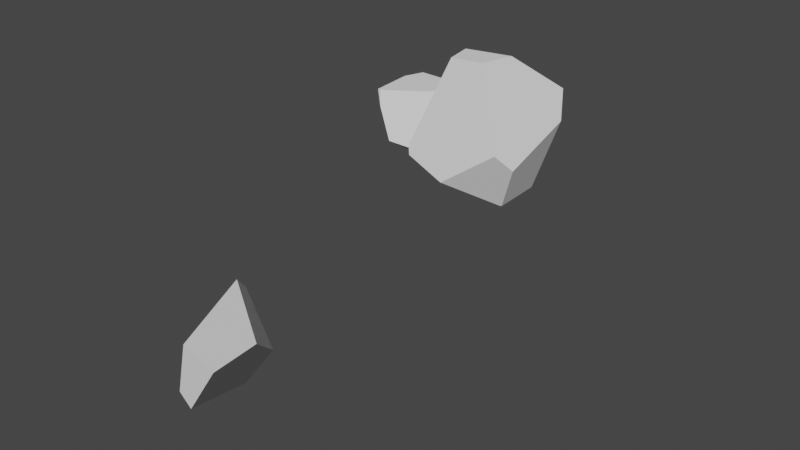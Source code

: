 # Source: TL_VFXElements.blend  (saved by Blender 3.0.42; exported with 4.5.12 LTS)
import bpy
from mathutils import Matrix  # noqa: F401  (used for matrix-valued properties, if any)

bpy.ops.wm.read_factory_settings(use_empty=True)
scene = bpy.context.scene
scene.name = 'Scene'

# ---- collections
col_collection = bpy.data.collections.new('Collection'); scene.collection.children.link(col_collection)

# ---- world
world_world = bpy.data.worlds.new('World'); scene.world = world_world
world_world.use_nodes = True; world_world.node_tree.nodes.clear()
_N = world_world.node_tree.nodes; _L = world_world.node_tree.links
n0 = _N.new('ShaderNodeOutputWorld'); n0.name = 'World Output'; n0.location = (300, 300)
n1 = _N.new('ShaderNodeBackground'); n1.name = 'Background'; n1.location = (10, 300)
n1.inputs[0].default_value = (0.05088, 0.05088, 0.05088, 1.0)
_L.new(n1.outputs[0], n0.inputs[0])
n0.is_active_output = True
world_world.color = (0.05088, 0.05088, 0.05088)
world_world.use_sun_shadow = False
world_world.sun_shadow_jitter_overblur = 0.0

# ---- meshes
me_cube_cell_004_cell_012_cell_006 = bpy.data.meshes.new('Cube_cell.004_cell.012_cell.006')
me_cube_cell_004_cell_012_cell_006.from_pydata([(-0.07649, -0.04798, -0.1017), (0.3018, -0.3366, 0.1926), (0.2321, -0.03762, 0.1504), (0.01373, 0.254, -0.1215), (0.1654, -0.364, 0.2834), (0.09071, -0.3508, 0.01416), (-0.1691, 0.2243, 0.02014), (-0.1634, 0.2357, 0.06293), (0.1366, -0.3377, -0.06091), (0.07808, -0.1724, 0.2824), (-0.0615, 0.1334, 0.28), (-0.1511, 0.2597, 0.1535), (-0.1124, 0.1727, -0.2979), (0.02743, -0.1028, -0.1777), (-0.1492, 0.2061, -0.09196), (-0.1004, 0.1729, -0.3141), (-0.06245, 0.09102, -0.2736)], [], [(8, 1, 4, 5), (4, 1, 2, 9), (10, 9, 2), (15, 3, 2, 1, 8, 13, 16), (3, 11, 10, 2), (11, 3, 7), (7, 3, 12, 14, 6), (12, 3, 15), (0, 6, 14), (4, 9, 10, 11, 7, 6, 0, 5), (0, 14, 12), (8, 5, 0, 13), (0, 12, 15, 16), (0, 16, 13)])
_uv = me_cube_cell_004_cell_012_cell_006.uv_layers.new(name='UVMap')
_uv.uv.foreach_set('vector', [0.6742, 0.0, 1.0, 0.0, 1.0, 0.2555, 0.7141, 0.1239, 0.2555, 0.2555, 0.0, 0.0, 1.0, 0.0, 1.0, 0.3318, 0.7298, 0.0, 0.3318, 0.3318, 0.0, 0.0, 0.5854, 0.0, 1.0, 0.0, 1.0, 0.0, 1.0, 0.0, 1.0, 0.3258, 0.5333, 0.368, 0.5298, 0.2437, 0.0, 0.0, 0.7369, 0.0, 0.7298, 0.7298, 0.0, 0.0, 0.7369, 0.7369, 0.0, 0.0, 0.524, 0.0, 0.524, 0.524, 0.0, 0.0, 0.3747, 0.0, 0.4822, 0.3105, 0.541, 0.4813, 0.3747, 0.3747, 0.0, 0.0, 0.4146, 0.0, 1.0, 0.0, 1.0, 0.3455, 0.7039, 0.0, 0.9931, 0.3475, 0.8239, 0.3927, 0.7318, 0.4017, 0.5871, 0.447, 0.4268, 0.3829, 0.3455, 0.3455, 0.0, 0.0, 0.5743, 0.0, 1.0, 0.0, 1.0, 0.2961, 0.3734, 0.0, 0.8867, 0.4124, 1.0, 0.4257, 1.0, 1.0, 0.843, 0.843, 1.0, 1.0, 0.3734, 0.3734, 0.5029, 0.3858, 1.0, 0.6449, 1.0, 1.0, 0.6449, 0.6449, 1.0, 0.843])
me_cube_cell_004_cell_012_cell_006.use_remesh_fix_poles = True
me_cube_cell_004_cell_012_cell_006.use_remesh_preserve_attributes = False
me_cube_cell_004_cell_012_cell_006.update()
me_cube_cell_007_cell_010_cell_016 = bpy.data.meshes.new('Cube_cell.007_cell.010_cell.016')
me_cube_cell_007_cell_010_cell_016.from_pydata([(-0.0145, 0.3019, -0.2384), (-0.01726, -0.05448, 0.2956), (-0.1291, 0.1892, -0.157), (0.2789, 0.1499, 0.02732), (0.09643, 0.2187, -0.2888), (0.1463, 0.1838, -0.2944), (0.2427, -0.09991, -0.102), (0.2049, -0.1665, -0.03085), (0.006153, -0.2203, -0.1724), (0.1593, -0.05142, -0.2836), (0.1652, -0.04674, -0.285), (0.2577, 0.1835, 0.1409), (0.2214, 0.2039, 0.1171), (-0.1319, -0.2361, -0.08072), (-0.1303, -0.237, -0.09333), (0.1374, -0.09579, 0.2956), (0.1592, -0.01799, 0.2956), (0.1234, -0.1452, 0.2956), (0.01968, 0.3171, -0.01505), (-0.008117, -0.1735, 0.2655), (0.003817, -0.1678, 0.2956), (-0.1441, 0.1565, 0.09285), (-0.05229, 0.2466, 0.03242), (-0.2103, 0.1079, -0.08165), (-0.135, -0.2337, -0.05487), (-0.2097, 0.109, -0.08958), (-0.1332, 0.1671, 0.08599), (-0.1675, -0.07327, -0.09698), (-0.1813, -0.01199, -0.09817), (-0.1329, -0.2353, -0.07257), (-0.1921, 0.03549, -0.09898), (-0.2052, 0.09353, -0.09991), (0.03637, -0.1617, 0.2956), (0.1006, -0.1495, 0.2956), (-0.1645, -0.08615, -0.09674), (0.1374, -0.09579, 0.2956), (0.1234, -0.1452, 0.2956), (-0.01726, -0.05448, 0.2956), (0.1592, -0.01799, 0.2956), (0.003817, -0.1678, 0.2956), (0.03637, -0.1617, 0.2956), (0.1006, -0.1495, 0.2956)], [], [(11, 3, 12), (38, 35, 3, 11), (23, 24, 19, 39, 37, 21), (7, 6, 3, 35, 36), (4, 3, 5), (10, 5, 3, 6), (0, 2, 22, 18), (2, 25, 23, 21, 26, 22), (40, 39, 19), (19, 24, 29, 13, 8, 41, 40), (41, 8, 7, 36), (7, 8, 6), (8, 10, 6), (4, 10, 9), (5, 10, 4), (8, 9, 10), (4, 0, 18, 12, 3), (4, 34, 27, 28, 0), (28, 30, 2, 0), (31, 2, 30), (25, 2, 31), (13, 14, 8), (27, 29, 24, 23, 25, 31, 30, 28), (12, 18, 22, 26, 37, 38, 11), (26, 21, 37), (33, 17, 15, 16, 1, 20, 32), (13, 29, 27, 34, 14), (8, 14, 34, 4, 9)])
_k = set([(1, 16), (1, 20), (15, 16), (15, 17), (17, 33), (20, 32), (32, 33), (35, 36), (35, 38), (36, 41), (37, 38), (37, 39), (39, 40), (40, 41)])
me_cube_cell_007_cell_010_cell_016.attributes.new('sharp_edge', 'BOOLEAN', 'EDGE').data.foreach_set('value', [ (min(e.vertices), max(e.vertices)) in _k for e in me_cube_cell_007_cell_010_cell_016.edges])
_uv = me_cube_cell_007_cell_010_cell_016.uv_layers.new(name='UVMap')
_uv.uv.foreach_set('vector', [1.0, 0.6434, 1.0, 1.0, 0.7183, 0.7183, 0.7985, 0.158, 1.0, 0.158, 1.0, 1.0, 0.6434, 0.6434, 0.2982, 0.0, 0.7045, 0.0, 0.5809, 0.4011, 0.4147, 0.3023, 0.1122, 0.0, 0.5657, 0.0, 0.0, 0.0, 1.0, 0.0, 1.0, 1.0, 0.158, 0.158, 0.1336, 0.0, 1.0, 0.0, 1.0, 1.0, 0.0, 0.0, 0.0, 0.0, 1.0, 0.0, 1.0, 1.0, 0.0, 0.0, 0.0, 0.0, 1.0, 0.0, 1.0, 0.3766, 0.3822, 0.3822, 0.0, 0.0, 0.4071, 0.0, 0.4323, 0.01111, 0.7908, 0.3523, 0.7427, 0.3556, 0.3766, 0.3766, 1.0, 0.8302, 0.9256, 0.7559, 1.0, 0.7288, 0.7288, 0.7288, 0.5644, 0.04045, 0.5794, 0.0127, 0.5865, 0.0, 1.0, 0.0, 1.0, 0.9029, 0.8302, 0.8302, 0.9029, 0.9029, 0.0, 0.0, 1.0, 0.0, 1.0, 0.8664, 1.0, 1.0, 0.0, 0.0, 1.0, 0.0, 0.0, 0.0, 1.0, 0.0, 1.0, 1.0, 1.0, 0.0, 1.0, 1.0, 0.0, 0.0, 1.0, 0.0, 1.0, 1.0, 0.0, 0.0, 0.0, 0.0, 1.0, 0.0, 1.0, 1.0, 0.0, 0.0, 1.0, 0.0, 1.0, 0.3822, 1.0, 0.7183, 1.0, 1.0, 1.0, 1.0, 0.3622, 0.3622, 0.3758, 0.2992, 0.4406, 0.0, 1.0, 0.0, 0.4406, 0.4406, 0.6572, 0.0, 1.0, 0.0, 1.0, 1.0, 1.0, 0.6163, 1.0, 1.0, 0.6572, 0.6572, 1.0, 0.5929, 1.0, 1.0, 0.6163, 0.6163, 1.0, 0.4135, 0.572, 0.0, 1.0, 0.0, 1.0, 0.5579, 1.0, 0.7331, 0.7045, 0.7045, 0.2982, 0.2982, 0.426, 0.3086, 0.6346, 0.3443, 0.7631, 0.4188, 0.8675, 0.4796, 0.504, 0.2823, 0.2455, 0.06249, 0.3708, 0.05556, 0.5009, 0.0, 0.9036, 0.0, 0.9285, 0.3814, 0.5584, 0.3551, 1.0, 0.4991, 0.4892, 0.04715, 1.0, 0.09638, 0.6619, 0.64, 0.6591, 0.6394, 0.6573, 0.6333, 0.6546, 0.6235, 0.6766, 0.6281, 0.674, 0.6423, 0.6699, 0.6415, 0.93, 0.9223, 0.9401, 0.9401, 0.9544, 0.9544, 0.9507, 0.9492, 0.9147, 0.895, 1.0, 1.0, 0.572, 0.572, 1.0, 0.3622, 1.0, 1.0, 1.0, 0.0])
me_cube_cell_007_cell_010_cell_016.use_remesh_fix_poles = True
me_cube_cell_007_cell_010_cell_016.use_remesh_preserve_attributes = False
me_cube_cell_007_cell_010_cell_016.update()
me_cube_cell_007_cell_003_cell_001 = bpy.data.meshes.new('Cube_cell.007_cell.003_cell.001')
me_cube_cell_007_cell_003_cell_001.from_pydata([(-0.1714, -0.1629, 0.1794), (0.0161, -0.02199, 0.1759), (0.05756, 0.09011, -0.2407), (0.07204, 0.1597, -0.222), (-0.08482, -0.09935, -0.1182), (0.05342, 0.08459, -0.2372), (-0.1607, -0.178, 0.1047), (-0.1786, -0.167, 0.1521), (-0.1891, -0.1605, 0.1799), (-0.1005, -0.1835, -0.06017), (0.1803, -0.003579, -0.1655), (0.1694, -0.01057, -0.1615), (0.2952, 0.113, -0.07007), (0.1065, 0.1597, 0.1752), (-0.2042, 0.06088, 0.1823), (-0.1678, 0.1597, 0.1822), (0.3065, 0.1597, -0.05639), (0.1065, 0.1597, 0.1752), (0.3065, 0.1597, -0.05639), (-0.1678, 0.1597, 0.1822), (0.07204, 0.1597, -0.222)], [], [(6, 0, 7), (8, 7, 0), (8, 0, 1, 17, 19, 14), (18, 17, 1, 12), (12, 10, 2, 20, 18), (5, 2, 10, 11), (9, 4, 5, 11), (14, 4, 9, 6, 7, 8), (20, 2, 5, 4, 14, 19), (16, 3, 15, 13), (10, 12, 1, 0, 6, 9, 11)])
_k = set([(3, 15), (3, 16), (13, 15), (13, 16), (17, 18), (17, 19), (18, 20), (19, 20)])
me_cube_cell_007_cell_003_cell_001.attributes.new('sharp_edge', 'BOOLEAN', 'EDGE').data.foreach_set('value', [ (min(e.vertices), max(e.vertices)) in _k for e in me_cube_cell_007_cell_003_cell_001.edges])
_uv = me_cube_cell_007_cell_003_cell_001.uv_layers.new(name='UVMap')
_uv.uv.foreach_set('vector', [0.8411, 0.0, 1.0, 0.0, 1.0, 0.05806, 0.1435, 0.0, 0.05806, 0.05806, 0.0, 0.0, 1.0, 0.8565, 1.0, 1.0, 0.0, 0.0, 0.7831, 0.0, 0.7014, 0.1409, 0.7868, 0.4187, 0.8507, 0.234, 0.7831, 0.7831, 0.0, 0.0, 0.6536, 0.0, 0.8216, 0.3081, 0.6059, 0.0, 0.7792, 0.0, 0.908, 0.1216, 0.908, 0.3915, 1.0, 0.7825, 0.7792, 0.7792, 0.6059, 0.6059, 1.0, 0.6167, 0.8414, 0.5666, 0.8282, 0.656, 0.7825, 0.7825, 0.6167, 0.6167, 0.3575, 0.0, 0.7424, 0.0, 0.7507, 0.1675, 0.6024, 0.2578, 0.5535, 0.2668, 0.5248, 0.2713, 0.9018, 0.1192, 0.9208, 0.2866, 0.9156, 0.2999, 0.7424, 0.7424, 0.3575, 0.3575, 0.3659, 0.1199, 0.521, 0.381, 0.5003, 0.3517, 0.5509, 0.3217, 0.55, 0.356, 0.4603, 0.2975, 0.3464, 0.0, 1.0, 0.0, 1.0, 0.0, 1.0, 0.1589, 0.9347, 0.4566, 0.4787, 0.3037])
me_cube_cell_007_cell_003_cell_001.use_remesh_fix_poles = True
me_cube_cell_007_cell_003_cell_001.use_remesh_preserve_attributes = False
me_cube_cell_007_cell_003_cell_001.update()

# ---- objects
ob_debris01 = bpy.data.objects.new('Debris01', me_cube_cell_004_cell_012_cell_006)
ob_debris03 = bpy.data.objects.new('Debris03', me_cube_cell_007_cell_010_cell_016)
ob_debris02 = bpy.data.objects.new('Debris02', me_cube_cell_007_cell_003_cell_001)

# ---- transforms, parenting, visibility, modifiers, constraints
ob_debris01.location = (-0.3347, -0.4747, -0.4642)
ob_debris03.location = (0.6042, 0.02966, 0.7044)
ob_debris02.location = (-0.2582, 0.8403, 0.2248)

# ---- collection membership
col_collection.objects.link(ob_debris01)
col_collection.objects.link(ob_debris03)
col_collection.objects.link(ob_debris02)

# ---- scene / render settings (as saved in the file)
scene.frame_start = 1; scene.frame_end = 250; scene.frame_set(16)
scene.render.engine = 'BLENDER_EEVEE_NEXT'
scene.cycles.sampling_pattern = 'TABULATED_SOBOL'
scene.cycles.use_light_tree = False
scene.view_settings.view_transform = 'Filmic'
bpy.context.view_layer.update()

# ---- added for rendering (the .blend has no active camera and no usable light): camera, sun
cam_auto = bpy.data.cameras.new('AutoCamera')
cam_auto.lens = 50.0
cam_auto.sensor_width = 36.0
cam_auto.clip_end = 1000.0
ob_auto_camera = bpy.data.objects.new('AutoCamera', cam_auto)
scene.collection.objects.link(ob_auto_camera)
ob_auto_camera.location = (2.8817, -3.14986, 2.26456)
ob_auto_camera.rotation_euler = (1.09748, -7.21219e-08, 0.694738)
scene.camera = ob_auto_camera
light_auto_sun = bpy.data.lights.new('AutoSun', 'SUN')
light_auto_sun.energy = 3.0
light_auto_sun.angle = 0.0523599
ob_auto_sun = bpy.data.objects.new('AutoSun', light_auto_sun)
scene.collection.objects.link(ob_auto_sun)
ob_auto_sun.rotation_euler = (0.872665, 0.174533, 0.523599)
bpy.context.view_layer.update()

